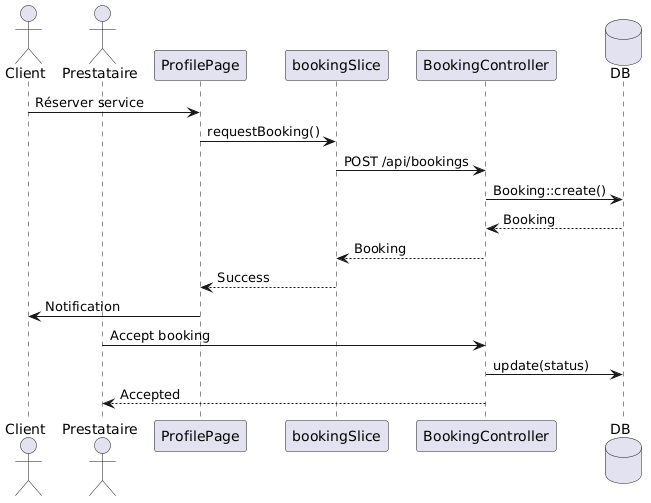

The diagram above was rendered by PlantUML. Its source (embedded in the PNG):
@startuml
actor Client as C
actor Prestataire as P

participant "ProfilePage" as PAGE
participant "bookingSlice" as STORE
participant "BookingController" as CTRL

database "DB" as DB

C -> PAGE : Réserver service

PAGE -> STORE : requestBooking()

STORE -> CTRL : POST /api/bookings

CTRL -> DB : Booking::create()

DB --> CTRL : Booking

CTRL --> STORE : Booking

STORE --> PAGE : Success

PAGE -> C : Notification

P -> CTRL : Accept booking

CTRL -> DB : update(status)

CTRL --> P : Accepted
@enduml